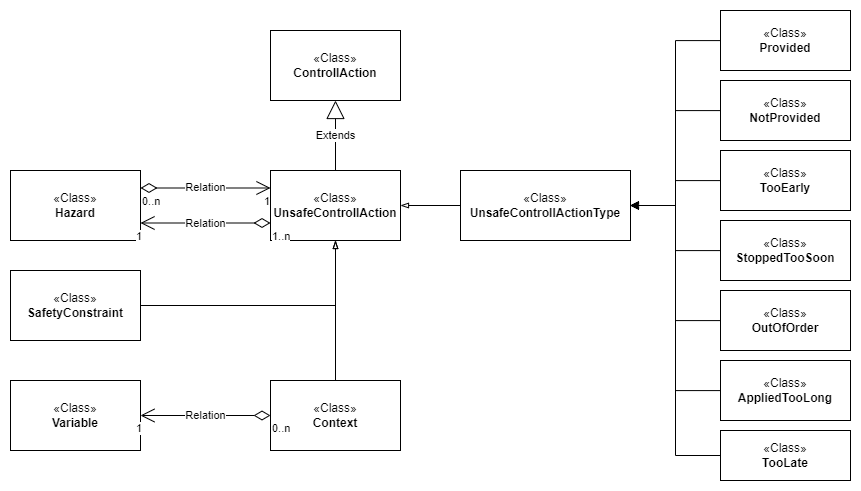

The diagram above was exported from draw.io. Its source (the exported page's mxGraphModel, read from the mxfile embedded in the PNG):
<mxGraphModel dx="1575" dy="785" grid="1" gridSize="10" guides="1" tooltips="1" connect="1" arrows="1" fold="1" page="1" pageScale="1" pageWidth="850" pageHeight="1100" math="0" shadow="0">
  <root>
    <mxCell id="0" />
    <mxCell id="1" parent="0" />
    <mxCell id="u9iot8CY_hw12unk7_2d-1" value="«Class»&lt;br&gt;&lt;b&gt;Hazard&lt;/b&gt;" style="html=1;dropTarget=0;whiteSpace=wrap;" vertex="1" parent="1">
      <mxGeometry x="130" y="190" width="130" height="70" as="geometry" />
    </mxCell>
    <mxCell id="CyWMEZniOxh_yRH_og2z-14" value="«Class»&lt;br&gt;&lt;b&gt;UnsafeControllAction&lt;/b&gt;" style="html=1;dropTarget=0;whiteSpace=wrap;" vertex="1" parent="1">
      <mxGeometry x="390" y="190" width="130" height="70" as="geometry" />
    </mxCell>
    <mxCell id="CyWMEZniOxh_yRH_og2z-17" value="«Class»&lt;br&gt;&lt;b&gt;ControllAction&lt;/b&gt;" style="html=1;dropTarget=0;whiteSpace=wrap;" vertex="1" parent="1">
      <mxGeometry x="390" y="50" width="130" height="70" as="geometry" />
    </mxCell>
    <mxCell id="CyWMEZniOxh_yRH_og2z-18" value="Extends" style="endArrow=block;endSize=16;endFill=0;html=1;rounded=0;entryX=0.5;entryY=1;entryDx=0;entryDy=0;exitX=0.5;exitY=0;exitDx=0;exitDy=0;" edge="1" parent="1" source="CyWMEZniOxh_yRH_og2z-14" target="CyWMEZniOxh_yRH_og2z-17">
      <mxGeometry width="160" relative="1" as="geometry">
        <mxPoint x="340" y="130" as="sourcePoint" />
        <mxPoint x="500" y="130" as="targetPoint" />
      </mxGeometry>
    </mxCell>
    <mxCell id="CyWMEZniOxh_yRH_og2z-19" value="Relation" style="endArrow=open;html=1;endSize=12;startArrow=diamondThin;startSize=14;startFill=0;edgeStyle=orthogonalEdgeStyle;rounded=0;exitX=1;exitY=0.25;exitDx=0;exitDy=0;entryX=0;entryY=0.25;entryDx=0;entryDy=0;" edge="1" parent="1" source="u9iot8CY_hw12unk7_2d-1" target="CyWMEZniOxh_yRH_og2z-14">
      <mxGeometry relative="1" as="geometry">
        <mxPoint x="320" y="210" as="sourcePoint" />
        <mxPoint x="480" y="210" as="targetPoint" />
      </mxGeometry>
    </mxCell>
    <mxCell id="CyWMEZniOxh_yRH_og2z-20" value="0..n" style="edgeLabel;resizable=0;html=1;align=left;verticalAlign=top;" connectable="0" vertex="1" parent="CyWMEZniOxh_yRH_og2z-19">
      <mxGeometry x="-1" relative="1" as="geometry" />
    </mxCell>
    <mxCell id="CyWMEZniOxh_yRH_og2z-21" value="1" style="edgeLabel;resizable=0;html=1;align=right;verticalAlign=top;" connectable="0" vertex="1" parent="CyWMEZniOxh_yRH_og2z-19">
      <mxGeometry x="1" relative="1" as="geometry" />
    </mxCell>
    <mxCell id="CyWMEZniOxh_yRH_og2z-22" value="Relation" style="endArrow=open;html=1;endSize=12;startArrow=diamondThin;startSize=14;startFill=0;edgeStyle=orthogonalEdgeStyle;rounded=0;entryX=1;entryY=0.75;entryDx=0;entryDy=0;exitX=0;exitY=0.75;exitDx=0;exitDy=0;" edge="1" parent="1" source="CyWMEZniOxh_yRH_og2z-14" target="u9iot8CY_hw12unk7_2d-1">
      <mxGeometry relative="1" as="geometry">
        <mxPoint x="340" y="130" as="sourcePoint" />
        <mxPoint x="500" y="130" as="targetPoint" />
      </mxGeometry>
    </mxCell>
    <mxCell id="CyWMEZniOxh_yRH_og2z-23" value="1..n" style="edgeLabel;resizable=0;html=1;align=left;verticalAlign=top;" connectable="0" vertex="1" parent="CyWMEZniOxh_yRH_og2z-22">
      <mxGeometry x="-1" relative="1" as="geometry" />
    </mxCell>
    <mxCell id="CyWMEZniOxh_yRH_og2z-24" value="1" style="edgeLabel;resizable=0;html=1;align=right;verticalAlign=top;" connectable="0" vertex="1" parent="CyWMEZniOxh_yRH_og2z-22">
      <mxGeometry x="1" relative="1" as="geometry" />
    </mxCell>
    <mxCell id="AeTNNPWHEVpL4UM_Jyd6-1" style="edgeStyle=orthogonalEdgeStyle;rounded=0;orthogonalLoop=1;jettySize=auto;html=1;entryX=1;entryY=0.5;entryDx=0;entryDy=0;endArrow=blockThin;endFill=0;" edge="1" parent="1" source="CyWMEZniOxh_yRH_og2z-25" target="CyWMEZniOxh_yRH_og2z-14">
      <mxGeometry relative="1" as="geometry" />
    </mxCell>
    <mxCell id="CyWMEZniOxh_yRH_og2z-25" value="«Class»&lt;br&gt;&lt;b&gt;UnsafeControllActionType&lt;/b&gt;" style="html=1;dropTarget=0;whiteSpace=wrap;" vertex="1" parent="1">
      <mxGeometry x="580" y="190" width="170" height="70" as="geometry" />
    </mxCell>
    <mxCell id="AeTNNPWHEVpL4UM_Jyd6-4" style="edgeStyle=orthogonalEdgeStyle;rounded=0;orthogonalLoop=1;jettySize=auto;html=1;entryX=1;entryY=0.5;entryDx=0;entryDy=0;" edge="1" parent="1" source="CyWMEZniOxh_yRH_og2z-26" target="CyWMEZniOxh_yRH_og2z-25">
      <mxGeometry relative="1" as="geometry" />
    </mxCell>
    <mxCell id="CyWMEZniOxh_yRH_og2z-26" value="«Class»&lt;br&gt;&lt;b&gt;Provided&lt;/b&gt;" style="html=1;dropTarget=0;whiteSpace=wrap;" vertex="1" parent="1">
      <mxGeometry x="840" y="30" width="130" height="60" as="geometry" />
    </mxCell>
    <mxCell id="AeTNNPWHEVpL4UM_Jyd6-9" style="edgeStyle=orthogonalEdgeStyle;rounded=0;orthogonalLoop=1;jettySize=auto;html=1;entryX=1;entryY=0.5;entryDx=0;entryDy=0;" edge="1" parent="1" source="u9iot8CY_hw12unk7_2d-3" target="CyWMEZniOxh_yRH_og2z-25">
      <mxGeometry relative="1" as="geometry" />
    </mxCell>
    <mxCell id="u9iot8CY_hw12unk7_2d-3" value="«Class»&lt;br&gt;&lt;b&gt;AppliedTooLong&lt;/b&gt;" style="html=1;dropTarget=0;whiteSpace=wrap;" vertex="1" parent="1">
      <mxGeometry x="840" y="380" width="130" height="60" as="geometry" />
    </mxCell>
    <mxCell id="AeTNNPWHEVpL4UM_Jyd6-6" style="edgeStyle=orthogonalEdgeStyle;rounded=0;orthogonalLoop=1;jettySize=auto;html=1;entryX=1;entryY=0.5;entryDx=0;entryDy=0;" edge="1" parent="1" source="CyWMEZniOxh_yRH_og2z-28" target="CyWMEZniOxh_yRH_og2z-25">
      <mxGeometry relative="1" as="geometry" />
    </mxCell>
    <mxCell id="CyWMEZniOxh_yRH_og2z-28" value="«Class»&lt;br&gt;&lt;b&gt;TooEarly&lt;/b&gt;" style="html=1;dropTarget=0;whiteSpace=wrap;" vertex="1" parent="1">
      <mxGeometry x="840" y="170" width="130" height="60" as="geometry" />
    </mxCell>
    <mxCell id="AeTNNPWHEVpL4UM_Jyd6-5" style="edgeStyle=orthogonalEdgeStyle;rounded=0;orthogonalLoop=1;jettySize=auto;html=1;entryX=1;entryY=0.5;entryDx=0;entryDy=0;" edge="1" parent="1" source="CyWMEZniOxh_yRH_og2z-27" target="CyWMEZniOxh_yRH_og2z-25">
      <mxGeometry relative="1" as="geometry" />
    </mxCell>
    <mxCell id="CyWMEZniOxh_yRH_og2z-27" value="«Class»&lt;br&gt;&lt;b&gt;NotProvided&lt;/b&gt;" style="html=1;dropTarget=0;whiteSpace=wrap;" vertex="1" parent="1">
      <mxGeometry x="840" y="100" width="130" height="60" as="geometry" />
    </mxCell>
    <mxCell id="AeTNNPWHEVpL4UM_Jyd6-7" style="edgeStyle=orthogonalEdgeStyle;rounded=0;orthogonalLoop=1;jettySize=auto;html=1;entryX=1;entryY=0.5;entryDx=0;entryDy=0;" edge="1" parent="1" source="u9iot8CY_hw12unk7_2d-4" target="CyWMEZniOxh_yRH_og2z-25">
      <mxGeometry relative="1" as="geometry" />
    </mxCell>
    <mxCell id="u9iot8CY_hw12unk7_2d-4" value="«Class»&lt;br&gt;&lt;b&gt;StoppedTooSoon&lt;/b&gt;" style="html=1;dropTarget=0;whiteSpace=wrap;" vertex="1" parent="1">
      <mxGeometry x="840" y="240" width="130" height="60" as="geometry" />
    </mxCell>
    <mxCell id="AeTNNPWHEVpL4UM_Jyd6-10" style="edgeStyle=orthogonalEdgeStyle;rounded=0;orthogonalLoop=1;jettySize=auto;html=1;entryX=1;entryY=0.5;entryDx=0;entryDy=0;" edge="1" parent="1" source="CyWMEZniOxh_yRH_og2z-29" target="CyWMEZniOxh_yRH_og2z-25">
      <mxGeometry relative="1" as="geometry" />
    </mxCell>
    <mxCell id="CyWMEZniOxh_yRH_og2z-29" value="«Class»&lt;br&gt;&lt;b&gt;TooLate&lt;/b&gt;" style="html=1;dropTarget=0;whiteSpace=wrap;" vertex="1" parent="1">
      <mxGeometry x="840" y="450" width="130" height="50" as="geometry" />
    </mxCell>
    <mxCell id="AeTNNPWHEVpL4UM_Jyd6-8" style="edgeStyle=orthogonalEdgeStyle;rounded=0;orthogonalLoop=1;jettySize=auto;html=1;entryX=1;entryY=0.5;entryDx=0;entryDy=0;endArrow=block;endFill=0;" edge="1" parent="1" source="u9iot8CY_hw12unk7_2d-5" target="CyWMEZniOxh_yRH_og2z-25">
      <mxGeometry relative="1" as="geometry" />
    </mxCell>
    <mxCell id="u9iot8CY_hw12unk7_2d-5" value="«Class»&lt;br&gt;&lt;b&gt;OutOfOrder&lt;/b&gt;" style="html=1;dropTarget=0;whiteSpace=wrap;" vertex="1" parent="1">
      <mxGeometry x="840" y="310" width="130" height="60" as="geometry" />
    </mxCell>
    <mxCell id="AeTNNPWHEVpL4UM_Jyd6-12" style="edgeStyle=orthogonalEdgeStyle;rounded=0;orthogonalLoop=1;jettySize=auto;html=1;entryX=0.5;entryY=1;entryDx=0;entryDy=0;endArrow=blockThin;endFill=0;" edge="1" parent="1" source="AeTNNPWHEVpL4UM_Jyd6-11" target="CyWMEZniOxh_yRH_og2z-14">
      <mxGeometry relative="1" as="geometry">
        <Array as="points">
          <mxPoint x="455" y="325" />
        </Array>
      </mxGeometry>
    </mxCell>
    <mxCell id="AeTNNPWHEVpL4UM_Jyd6-11" value="«Class»&lt;br&gt;&lt;b&gt;SafetyConstraint&lt;/b&gt;" style="html=1;dropTarget=0;whiteSpace=wrap;" vertex="1" parent="1">
      <mxGeometry x="130" y="290" width="130" height="70" as="geometry" />
    </mxCell>
    <mxCell id="AeTNNPWHEVpL4UM_Jyd6-15" style="edgeStyle=orthogonalEdgeStyle;rounded=0;orthogonalLoop=1;jettySize=auto;html=1;endArrow=blockThin;endFill=0;entryX=0.5;entryY=1;entryDx=0;entryDy=0;" edge="1" parent="1" source="CyWMEZniOxh_yRH_og2z-36" target="CyWMEZniOxh_yRH_og2z-14">
      <mxGeometry relative="1" as="geometry">
        <mxPoint x="270" y="390" as="targetPoint" />
      </mxGeometry>
    </mxCell>
    <mxCell id="CyWMEZniOxh_yRH_og2z-36" value="«Class»&lt;br&gt;&lt;b&gt;Context&lt;/b&gt;" style="html=1;dropTarget=0;whiteSpace=wrap;" vertex="1" parent="1">
      <mxGeometry x="390" y="400" width="130" height="70" as="geometry" />
    </mxCell>
    <mxCell id="CyWMEZniOxh_yRH_og2z-37" value="«Class»&lt;br&gt;&lt;b&gt;Variable&lt;/b&gt;" style="html=1;dropTarget=0;whiteSpace=wrap;" vertex="1" parent="1">
      <mxGeometry x="130" y="400" width="130" height="70" as="geometry" />
    </mxCell>
    <mxCell id="CyWMEZniOxh_yRH_og2z-40" value="Relation" style="endArrow=open;html=1;endSize=12;startArrow=diamondThin;startSize=14;startFill=0;edgeStyle=orthogonalEdgeStyle;rounded=0;exitX=0;exitY=0.5;exitDx=0;exitDy=0;entryX=1;entryY=0.5;entryDx=0;entryDy=0;" edge="1" parent="1" source="CyWMEZniOxh_yRH_og2z-36" target="CyWMEZniOxh_yRH_og2z-37">
      <mxGeometry relative="1" as="geometry">
        <mxPoint x="310" y="410" as="sourcePoint" />
        <mxPoint x="470" y="410" as="targetPoint" />
      </mxGeometry>
    </mxCell>
    <mxCell id="CyWMEZniOxh_yRH_og2z-41" value="0..n" style="edgeLabel;resizable=0;html=1;align=left;verticalAlign=top;" connectable="0" vertex="1" parent="CyWMEZniOxh_yRH_og2z-40">
      <mxGeometry x="-1" relative="1" as="geometry" />
    </mxCell>
    <mxCell id="CyWMEZniOxh_yRH_og2z-42" value="1" style="edgeLabel;resizable=0;html=1;align=right;verticalAlign=top;" connectable="0" vertex="1" parent="CyWMEZniOxh_yRH_og2z-40">
      <mxGeometry x="1" relative="1" as="geometry" />
    </mxCell>
  </root>
</mxGraphModel>